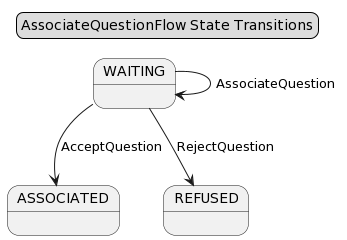

The diagram above was rendered by PlantUML. Its source (embedded in the PNG):
@startuml
skinparam componentStyle uml2

WAITING : 
ASSOCIATED : 
REFUSED : 
WAITING --> WAITING : AssociateQuestion
WAITING --> ASSOCIATED : AcceptQuestion
WAITING --> REFUSED : RejectQuestion


legend top center
  AssociateQuestionFlow State Transitions
endlegend
@enduml